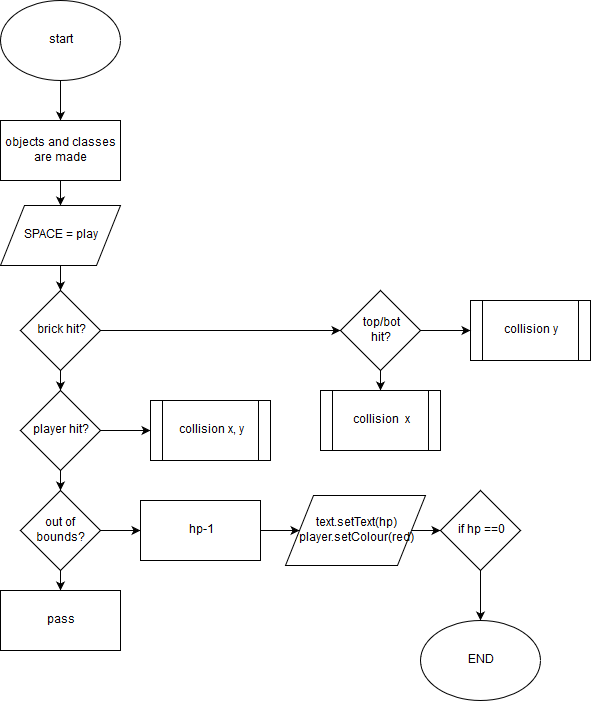

The diagram above was exported from draw.io. Its source (the exported page's mxGraphModel, read from the mxfile embedded in the PNG):
<mxGraphModel dx="840" dy="459" grid="1" gridSize="10" guides="1" tooltips="1" connect="1" arrows="1" fold="1" page="1" pageScale="1" pageWidth="850" pageHeight="1100" math="0" shadow="0">
  <root>
    <mxCell id="0" />
    <mxCell id="1" parent="0" />
    <mxCell id="brVop8W_bQq6fpkt0cJ8-17" style="edgeStyle=orthogonalEdgeStyle;rounded=0;orthogonalLoop=1;jettySize=auto;html=1;" edge="1" parent="1" source="brVop8W_bQq6fpkt0cJ8-1" target="brVop8W_bQq6fpkt0cJ8-4">
      <mxGeometry relative="1" as="geometry" />
    </mxCell>
    <mxCell id="brVop8W_bQq6fpkt0cJ8-1" value="start" style="ellipse;whiteSpace=wrap;html=1;" vertex="1" parent="1">
      <mxGeometry width="120" height="80" as="geometry" />
    </mxCell>
    <mxCell id="brVop8W_bQq6fpkt0cJ8-3" value="collision y" style="shape=process;whiteSpace=wrap;html=1;backgroundOutline=1;" vertex="1" parent="1">
      <mxGeometry x="470" y="300" width="120" height="60" as="geometry" />
    </mxCell>
    <mxCell id="brVop8W_bQq6fpkt0cJ8-27" value="" style="edgeStyle=orthogonalEdgeStyle;rounded=0;orthogonalLoop=1;jettySize=auto;html=1;" edge="1" parent="1" source="brVop8W_bQq6fpkt0cJ8-4" target="brVop8W_bQq6fpkt0cJ8-26">
      <mxGeometry relative="1" as="geometry" />
    </mxCell>
    <mxCell id="brVop8W_bQq6fpkt0cJ8-4" value="objects and classes are made" style="rounded=0;whiteSpace=wrap;html=1;" vertex="1" parent="1">
      <mxGeometry y="120" width="120" height="60" as="geometry" />
    </mxCell>
    <mxCell id="brVop8W_bQq6fpkt0cJ8-20" style="edgeStyle=orthogonalEdgeStyle;rounded=0;orthogonalLoop=1;jettySize=auto;html=1;" edge="1" parent="1" source="brVop8W_bQq6fpkt0cJ8-5" target="brVop8W_bQq6fpkt0cJ8-3">
      <mxGeometry relative="1" as="geometry" />
    </mxCell>
    <mxCell id="brVop8W_bQq6fpkt0cJ8-43" value="" style="edgeStyle=orthogonalEdgeStyle;rounded=0;orthogonalLoop=1;jettySize=auto;html=1;" edge="1" parent="1" source="brVop8W_bQq6fpkt0cJ8-5" target="brVop8W_bQq6fpkt0cJ8-15">
      <mxGeometry relative="1" as="geometry" />
    </mxCell>
    <mxCell id="brVop8W_bQq6fpkt0cJ8-5" value="&lt;div&gt;top/bot&lt;/div&gt;&lt;div&gt;hit?&lt;br&gt;&lt;/div&gt;" style="rhombus;whiteSpace=wrap;html=1;" vertex="1" parent="1">
      <mxGeometry x="340" y="290" width="80" height="80" as="geometry" />
    </mxCell>
    <mxCell id="brVop8W_bQq6fpkt0cJ8-39" value="" style="edgeStyle=orthogonalEdgeStyle;rounded=0;orthogonalLoop=1;jettySize=auto;html=1;" edge="1" parent="1" source="brVop8W_bQq6fpkt0cJ8-9" target="brVop8W_bQq6fpkt0cJ8-38">
      <mxGeometry relative="1" as="geometry" />
    </mxCell>
    <mxCell id="brVop8W_bQq6fpkt0cJ8-48" value="" style="edgeStyle=orthogonalEdgeStyle;rounded=0;orthogonalLoop=1;jettySize=auto;html=1;" edge="1" parent="1" source="brVop8W_bQq6fpkt0cJ8-9" target="brVop8W_bQq6fpkt0cJ8-47">
      <mxGeometry relative="1" as="geometry" />
    </mxCell>
    <mxCell id="brVop8W_bQq6fpkt0cJ8-9" value="out of bounds?" style="rhombus;whiteSpace=wrap;html=1;" vertex="1" parent="1">
      <mxGeometry x="20" y="490" width="80" height="80" as="geometry" />
    </mxCell>
    <mxCell id="brVop8W_bQq6fpkt0cJ8-19" style="edgeStyle=orthogonalEdgeStyle;rounded=0;orthogonalLoop=1;jettySize=auto;html=1;entryX=0;entryY=0.5;entryDx=0;entryDy=0;" edge="1" parent="1" source="brVop8W_bQq6fpkt0cJ8-10" target="brVop8W_bQq6fpkt0cJ8-5">
      <mxGeometry relative="1" as="geometry" />
    </mxCell>
    <mxCell id="brVop8W_bQq6fpkt0cJ8-35" value="" style="edgeStyle=orthogonalEdgeStyle;rounded=0;orthogonalLoop=1;jettySize=auto;html=1;" edge="1" parent="1" source="brVop8W_bQq6fpkt0cJ8-10" target="brVop8W_bQq6fpkt0cJ8-11">
      <mxGeometry relative="1" as="geometry" />
    </mxCell>
    <mxCell id="brVop8W_bQq6fpkt0cJ8-10" value="brick hit?" style="rhombus;whiteSpace=wrap;html=1;" vertex="1" parent="1">
      <mxGeometry x="20" y="290" width="80" height="80" as="geometry" />
    </mxCell>
    <mxCell id="brVop8W_bQq6fpkt0cJ8-36" value="" style="edgeStyle=orthogonalEdgeStyle;rounded=0;orthogonalLoop=1;jettySize=auto;html=1;" edge="1" parent="1" source="brVop8W_bQq6fpkt0cJ8-11" target="brVop8W_bQq6fpkt0cJ8-9">
      <mxGeometry relative="1" as="geometry" />
    </mxCell>
    <mxCell id="brVop8W_bQq6fpkt0cJ8-45" value="" style="edgeStyle=orthogonalEdgeStyle;rounded=0;orthogonalLoop=1;jettySize=auto;html=1;" edge="1" parent="1" source="brVop8W_bQq6fpkt0cJ8-11" target="brVop8W_bQq6fpkt0cJ8-44">
      <mxGeometry relative="1" as="geometry" />
    </mxCell>
    <mxCell id="brVop8W_bQq6fpkt0cJ8-11" value="player hit?" style="rhombus;whiteSpace=wrap;html=1;" vertex="1" parent="1">
      <mxGeometry x="20" y="390" width="80" height="80" as="geometry" />
    </mxCell>
    <mxCell id="brVop8W_bQq6fpkt0cJ8-15" value="collision&amp;nbsp; x" style="shape=process;whiteSpace=wrap;html=1;backgroundOutline=1;" vertex="1" parent="1">
      <mxGeometry x="320" y="390" width="120" height="60" as="geometry" />
    </mxCell>
    <mxCell id="brVop8W_bQq6fpkt0cJ8-28" value="" style="edgeStyle=orthogonalEdgeStyle;rounded=0;orthogonalLoop=1;jettySize=auto;html=1;" edge="1" parent="1" source="brVop8W_bQq6fpkt0cJ8-26" target="brVop8W_bQq6fpkt0cJ8-10">
      <mxGeometry relative="1" as="geometry" />
    </mxCell>
    <mxCell id="brVop8W_bQq6fpkt0cJ8-26" value="SPACE = play" style="shape=parallelogram;perimeter=parallelogramPerimeter;whiteSpace=wrap;html=1;" vertex="1" parent="1">
      <mxGeometry y="205" width="120" height="60" as="geometry" />
    </mxCell>
    <mxCell id="brVop8W_bQq6fpkt0cJ8-51" value="" style="edgeStyle=orthogonalEdgeStyle;rounded=0;orthogonalLoop=1;jettySize=auto;html=1;" edge="1" parent="1" source="brVop8W_bQq6fpkt0cJ8-37" target="brVop8W_bQq6fpkt0cJ8-49">
      <mxGeometry relative="1" as="geometry" />
    </mxCell>
    <mxCell id="brVop8W_bQq6fpkt0cJ8-37" value="&lt;div&gt;text.setText(hp)&lt;/div&gt;player.setColour(red)" style="shape=parallelogram;perimeter=parallelogramPerimeter;whiteSpace=wrap;html=1;" vertex="1" parent="1">
      <mxGeometry x="285" y="495" width="140" height="70" as="geometry" />
    </mxCell>
    <mxCell id="brVop8W_bQq6fpkt0cJ8-40" value="" style="edgeStyle=orthogonalEdgeStyle;rounded=0;orthogonalLoop=1;jettySize=auto;html=1;" edge="1" parent="1" source="brVop8W_bQq6fpkt0cJ8-38" target="brVop8W_bQq6fpkt0cJ8-37">
      <mxGeometry relative="1" as="geometry" />
    </mxCell>
    <mxCell id="brVop8W_bQq6fpkt0cJ8-38" value="hp-1" style="rounded=0;whiteSpace=wrap;html=1;" vertex="1" parent="1">
      <mxGeometry x="140" y="500" width="120" height="60" as="geometry" />
    </mxCell>
    <mxCell id="brVop8W_bQq6fpkt0cJ8-44" value="collision x, y" style="shape=process;whiteSpace=wrap;html=1;backgroundOutline=1;" vertex="1" parent="1">
      <mxGeometry x="150" y="400" width="120" height="60" as="geometry" />
    </mxCell>
    <mxCell id="brVop8W_bQq6fpkt0cJ8-47" value="pass" style="rounded=0;whiteSpace=wrap;html=1;" vertex="1" parent="1">
      <mxGeometry y="590" width="120" height="60" as="geometry" />
    </mxCell>
    <mxCell id="brVop8W_bQq6fpkt0cJ8-52" value="" style="edgeStyle=orthogonalEdgeStyle;rounded=0;orthogonalLoop=1;jettySize=auto;html=1;" edge="1" parent="1" source="brVop8W_bQq6fpkt0cJ8-49" target="brVop8W_bQq6fpkt0cJ8-50">
      <mxGeometry relative="1" as="geometry" />
    </mxCell>
    <mxCell id="brVop8W_bQq6fpkt0cJ8-49" value="if hp ==0" style="rhombus;whiteSpace=wrap;html=1;" vertex="1" parent="1">
      <mxGeometry x="440" y="490" width="80" height="80" as="geometry" />
    </mxCell>
    <mxCell id="brVop8W_bQq6fpkt0cJ8-50" value="END" style="ellipse;whiteSpace=wrap;html=1;" vertex="1" parent="1">
      <mxGeometry x="420" y="620" width="120" height="80" as="geometry" />
    </mxCell>
  </root>
</mxGraphModel>